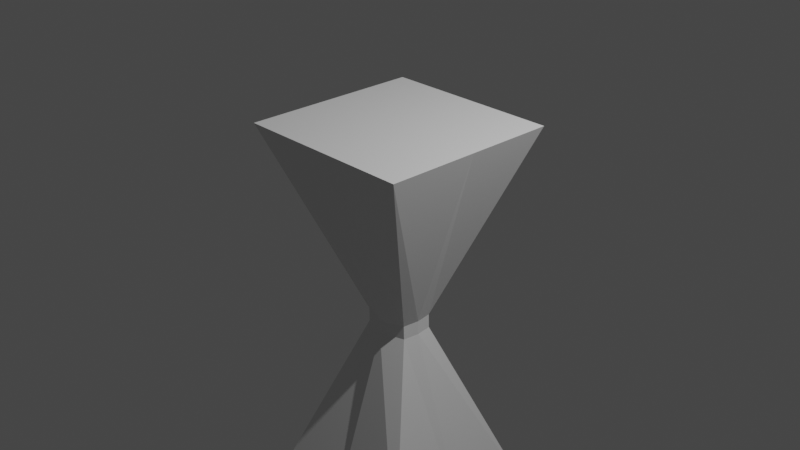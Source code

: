 # Source: clockshape.blend  (saved by Blender 3.5.10; exported with 4.5.12 LTS)
import bpy
from mathutils import Matrix  # noqa: F401  (used for matrix-valued properties, if any)

bpy.ops.wm.read_factory_settings(use_empty=True)
scene = bpy.context.scene
scene.name = 'Scene'

# ---- collections
col_collection = bpy.data.collections.new('Collection'); scene.collection.children.link(col_collection)

# ---- world
world_world = bpy.data.worlds.new('World'); scene.world = world_world
world_world.use_nodes = True; world_world.node_tree.nodes.clear()
_N = world_world.node_tree.nodes; _L = world_world.node_tree.links
n0 = _N.new('ShaderNodeOutputWorld'); n0.name = 'World Output'; n0.location = (300, 300)
n1 = _N.new('ShaderNodeBackground'); n1.name = 'Background'; n1.location = (10, 300)
n1.inputs[0].default_value = (0.05088, 0.05088, 0.05088, 1.0)
_L.new(n1.outputs[0], n0.inputs[0])
n0.is_active_output = True
world_world.color = (0.05088, 0.05088, 0.05088)
world_world.use_sun_shadow = False
world_world.sun_shadow_jitter_overblur = 0.0

# ---- cameras
cam_camera = bpy.data.cameras.new('Camera')
cam_camera.clip_end = 100.0
cam_camera.ortho_scale = 7.314

# ---- lights
light_light = bpy.data.lights.new('Light', 'POINT')
light_light.transmission_factor = 0.0
light_light.energy = 1000.0
light_light.shadow_soft_size = 0.1
light_light.shadow_maximum_resolution = 0.006
light_light.use_absolute_resolution = True

# ---- meshes
me_cube_001 = bpy.data.meshes.new('Cube.001')
me_cube_001.from_pydata([(-0.2609, -0.1824, -1.107), (-1.0, -1.0, 1.0), (-0.2609, 0.1796, -1.107), (-1.0, 1.0, 1.0), (0.2718, -0.1824, -1.107), (1.0, -1.0, 1.0), (0.2718, 0.1796, -1.107), (1.0, 1.0, 1.0), (0.008179, 0.2729, -1.107), (0.007655, 1.0, 1.0), (0.008179, -0.2747, -1.107), (0.007655, -1.0, 1.0), (-0.2843, 0.001178, -1.107), (-1.0, 0.00754, 1.0), (0.2962, 0.001178, -1.107), (1.0, 0.00754, 1.0), (0.007655, 0.00754, 1.0), (0.2796, -0.1859, -1.258), (1.019, -1.009, -3.366), (0.2796, 0.176, -1.258), (1.019, 0.9914, -3.366), (-0.2531, -0.1859, -1.258), (-0.9813, -1.009, -3.366), (-0.2531, 0.176, -1.258), (-0.9813, 0.9914, -3.366), (0.01052, 0.2694, -1.258), (0.01104, 0.9914, -3.366), (0.01052, -0.2782, -1.258), (0.01104, -1.009, -3.366), (0.303, -0.002366, -1.258), (1.019, -0.00104, -3.366), (-0.2775, -0.002366, -1.258), (-0.9813, -0.00104, -3.366), (0.01104, -0.00104, -3.366)], [], [(12, 13, 3, 2), (8, 9, 7, 6), (14, 15, 5, 4), (10, 11, 1, 0), (16, 13, 1, 11), (15, 16, 11, 5), (4, 5, 11, 10), (2, 3, 9, 8), (7, 9, 16, 15), (9, 3, 13, 16), (6, 7, 15, 14), (0, 1, 13, 12), (29, 30, 20, 19), (25, 26, 24, 23), (31, 32, 22, 21), (27, 28, 18, 17), (33, 30, 18, 28), (32, 33, 28, 22), (21, 22, 28, 27), (19, 20, 26, 25), (24, 26, 33, 32), (26, 20, 30, 33), (23, 24, 32, 31), (17, 18, 30, 29), (21, 27, 10, 0), (27, 17, 4, 10), (17, 29, 14, 4), (29, 19, 6, 14), (19, 25, 8, 6), (25, 23, 2, 8), (23, 31, 12, 2), (31, 21, 0, 12)])
_uv = me_cube_001.uv_layers.new(name='UVMap')
_uv.uv.foreach_set('vector', [0.375, 0.1259, 0.625, 0.1259, 0.625, 0.25, 0.375, 0.25, 0.375, 0.376, 0.625, 0.376, 0.625, 0.5, 0.375, 0.5, 0.375, 0.6241, 0.625, 0.6241, 0.625, 0.75, 0.375, 0.75, 0.375, 0.874, 0.625, 0.874, 0.625, 1.0, 0.375, 1.0, 0.749, 0.6241, 0.875, 0.6241, 0.875, 0.75, 0.749, 0.75, 0.625, 0.6241, 0.749, 0.6241, 0.749, 0.75, 0.625, 0.75, 0.375, 0.75, 0.625, 0.75, 0.625, 0.874, 0.375, 0.874, 0.375, 0.25, 0.625, 0.25, 0.625, 0.376, 0.375, 0.376, 0.625, 0.5, 0.749, 0.5, 0.749, 0.6241, 0.625, 0.6241, 0.749, 0.5, 0.875, 0.5, 0.875, 0.6241, 0.749, 0.6241, 0.375, 0.5, 0.625, 0.5, 0.625, 0.6241, 0.375, 0.6241, 0.375, 0.0, 0.625, 0.0, 0.625, 0.1259, 0.375, 0.1259, 0.375, 0.1259, 0.625, 0.1259, 0.625, 0.25, 0.375, 0.25, 0.375, 0.376, 0.625, 0.376, 0.625, 0.5, 0.375, 0.5, 0.375, 0.6241, 0.625, 0.6241, 0.625, 0.75, 0.375, 0.75, 0.375, 0.874, 0.625, 0.874, 0.625, 1.0, 0.375, 1.0, 0.749, 0.6241, 0.875, 0.6241, 0.875, 0.75, 0.749, 0.75, 0.625, 0.6241, 0.749, 0.6241, 0.749, 0.75, 0.625, 0.75, 0.375, 0.75, 0.625, 0.75, 0.625, 0.874, 0.375, 0.874, 0.375, 0.25, 0.625, 0.25, 0.625, 0.376, 0.375, 0.376, 0.625, 0.5, 0.749, 0.5, 0.749, 0.6241, 0.625, 0.6241, 0.749, 0.5, 0.875, 0.5, 0.875, 0.6241, 0.749, 0.6241, 0.375, 0.5, 0.625, 0.5, 0.625, 0.6241, 0.375, 0.6241, 0.375, 0.0, 0.625, 0.0, 0.625, 0.1259, 0.375, 0.1259, 0.375, 0.75, 0.375, 0.874, 0.375, 0.874, 0.375, 1.0, 0.375, 0.874, 0.375, 1.0, 0.375, 0.75, 0.375, 0.874, 0.375, 0.0, 0.375, 0.1259, 0.375, 0.6241, 0.375, 0.75, 0.375, 0.1259, 0.375, 0.25, 0.375, 0.5, 0.375, 0.6241, 0.375, 0.25, 0.375, 0.376, 0.375, 0.376, 0.375, 0.5, 0.375, 0.376, 0.375, 0.5, 0.375, 0.25, 0.375, 0.376, 0.375, 0.5, 0.375, 0.6241, 0.375, 0.1259, 0.375, 0.25, 0.375, 0.6241, 0.375, 0.75, 0.375, 0.0, 0.375, 0.1259])
me_cube_001.update()

# ---- objects
ob_light = bpy.data.objects.new('Light', light_light)
ob_camera = bpy.data.objects.new('Camera', cam_camera)
ob_cube_001 = bpy.data.objects.new('Cube.001', me_cube_001)

# ---- transforms, parenting, visibility, modifiers, constraints
ob_light.location = (4.076, 1.005, 5.904)
ob_light.rotation_euler = (0.6503, 0.05522, 1.866)
ob_light.lock_rotations_4d = False
ob_light.empty_display_type = 'ARROWS'
ob_light.color = (0.0, 0.0, 0.0, 0.0)
ob_light.lineart.crease_threshold = 0.0
ob_camera.location = (7.359, -6.926, 4.958)
ob_camera.rotation_euler = (1.109, 0.0, 0.8149)
ob_camera.lock_rotations_4d = False
ob_camera.empty_display_type = 'ARROWS'
ob_camera.color = (0.0, 0.0, 0.0, 0.0)
ob_camera.display_type = 'WIRE'
ob_camera.lineart.crease_threshold = 0.0
ob_cube_001.location = (-0.0187, 0.00858, 0.01315)

# ---- collection membership
col_collection.objects.link(ob_light)
col_collection.objects.link(ob_camera)
col_collection.objects.link(ob_cube_001)

# ---- scene / render settings (as saved in the file)
scene.camera = ob_camera
scene.frame_start = 1; scene.frame_end = 250; scene.frame_set(1)
scene.render.engine = 'BLENDER_EEVEE_NEXT'
scene.cycles.sampling_pattern = 'TABULATED_SOBOL'
scene.view_settings.view_transform = 'Filmic'
bpy.context.view_layer.update()
